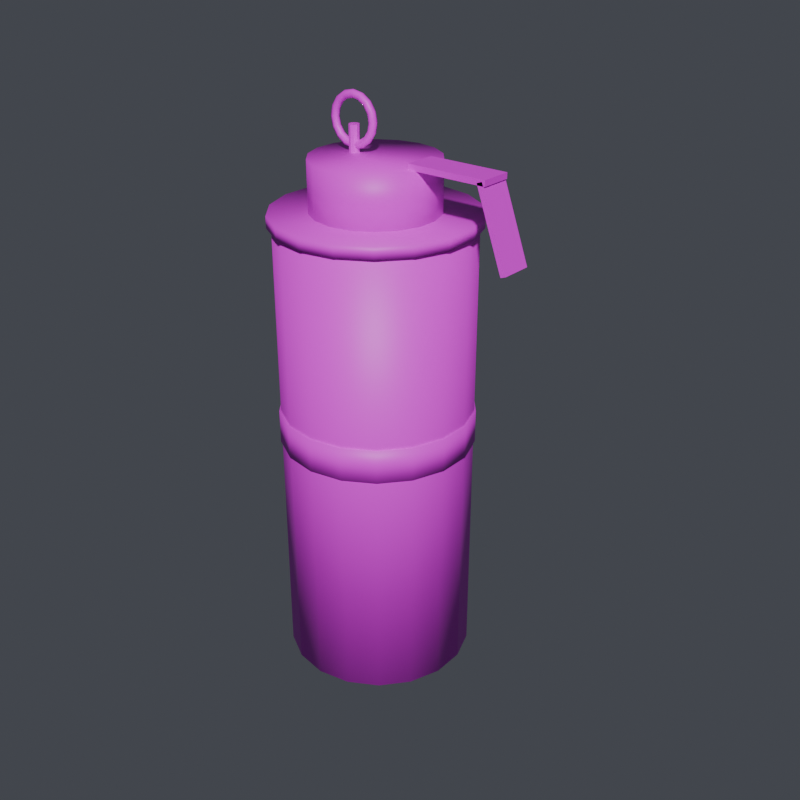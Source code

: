 # Source: chaff_grenade.blend  (saved by Blender 5.1.30; exported with 4.5.12 LTS)
import bpy
from mathutils import Matrix  # noqa: F401  (used for matrix-valued properties, if any)

bpy.ops.wm.read_factory_settings(use_empty=True)
scene = bpy.context.scene
scene.name = 'Scene'

# ---- collections
col_collection = bpy.data.collections.new('Collection'); scene.collection.children.link(col_collection)

# ---- images (referenced by path relative to the original .blend; pixels are not part of the script)
import os
ASSET_DIR = os.environ.get("B2B_ASSET_DIR", "")  # directory of the original .blend (textures are referenced by path, not embedded)
HERE = os.path.dirname(os.path.abspath(__file__))  # packed textures are extracted next to this script under _unpacked/

def load_image(name, relpath, width, height, colorspace="sRGB"):
    """Load a texture the original file referenced (path relative to the .blend, or extracted next to this script)."""
    p = next((c for c in (os.path.join(HERE, relpath), os.path.join(ASSET_DIR, relpath)) if relpath and os.path.exists(c)), "")
    if p:
        img = bpy.data.images.load(p, check_existing=True)
        img.name = name
    else:  # same state as the original file: an image datablock whose file is absent (Cycles renders it pink)
        img = bpy.data.images.new(name, width, height)
        img.source = "FILE"
        img.filepath = "//" + (relpath or name)
    img.colorspace_settings.name = colorspace
    return img
img_chaff_canister_color_png = load_image('chaff_canister_color.png', 'chaff_canister_color.png', 1024, 1024, 'sRGB')
img_chaff_band_color_png = load_image('chaff_band_color.png', 'chaff_band_color.png', 1024, 1024, 'sRGB')
img_grenade_pin_color_png = load_image('grenade_pin_color.png', 'grenade_pin_color.png', 1024, 1024, 'sRGB')

# ---- materials (node trees are filled in below, after node groups)
mat_chaff_canister = bpy.data.materials.new('Chaff_Canister')
mat_chaff_band = bpy.data.materials.new('Chaff_Band')
mat_grenade_pin = bpy.data.materials.new('Grenade_Pin')

# ---- material node trees
mat_chaff_canister.use_nodes = True; mat_chaff_canister.node_tree.nodes.clear()
_N = mat_chaff_canister.node_tree.nodes; _L = mat_chaff_canister.node_tree.links
n0 = _N.new('ShaderNodeBsdfPrincipled'); n0.name = 'Principled BSDF'; n0.location = (-200, 100)
n1 = _N.new('ShaderNodeOutputMaterial'); n1.name = 'Material Output'; n1.location = (200, 100)
n2 = _N.new('ShaderNodeTexImage'); n2.name = 'SBox_TextureColor'; n2.location = (-620, 260)
n2.label = 'S&Box Color Texture'
n2.image = img_chaff_canister_color_png
_L.new(n0.outputs[0], n1.inputs[0])
_L.new(n2.outputs[0], n0.inputs[0])
n1.is_active_output = True
mat_chaff_band.use_nodes = True; mat_chaff_band.node_tree.nodes.clear()
_N = mat_chaff_band.node_tree.nodes; _L = mat_chaff_band.node_tree.links
n0 = _N.new('ShaderNodeBsdfPrincipled'); n0.name = 'Principled BSDF'; n0.location = (-200, 100)
n1 = _N.new('ShaderNodeOutputMaterial'); n1.name = 'Material Output'; n1.location = (200, 100)
n2 = _N.new('ShaderNodeTexImage'); n2.name = 'SBox_TextureColor'; n2.location = (-620, 260)
n2.label = 'S&Box Color Texture'
n2.image = img_chaff_band_color_png
_L.new(n0.outputs[0], n1.inputs[0])
_L.new(n2.outputs[0], n0.inputs[0])
n1.is_active_output = True
mat_grenade_pin.use_nodes = True; mat_grenade_pin.node_tree.nodes.clear()
_N = mat_grenade_pin.node_tree.nodes; _L = mat_grenade_pin.node_tree.links
n0 = _N.new('ShaderNodeBsdfPrincipled'); n0.name = 'Principled BSDF'; n0.location = (-200, 100)
n1 = _N.new('ShaderNodeOutputMaterial'); n1.name = 'Material Output'; n1.location = (200, 100)
n2 = _N.new('ShaderNodeTexImage'); n2.name = 'SBox_TextureColor'; n2.location = (-620, 260)
n2.label = 'S&Box Color Texture'
n2.image = img_grenade_pin_color_png
_L.new(n0.outputs[0], n1.inputs[0])
_L.new(n2.outputs[0], n0.inputs[0])
n1.is_active_output = True

# ---- world
world_world = bpy.data.worlds.new('World'); scene.world = world_world
world_world.use_nodes = True; world_world.node_tree.nodes.clear()
_N = world_world.node_tree.nodes; _L = world_world.node_tree.links
n0 = _N.new('ShaderNodeOutputWorld'); n0.name = 'World Output'; n0.location = (200, 100)
n1 = _N.new('ShaderNodeBackground'); n1.name = 'Background'; n1.location = (-200, 100)
n1.inputs[0].default_value = (0.14, 0.15, 0.18, 1.0)
n1.inputs[1].default_value = 0.45
_L.new(n1.outputs[0], n0.inputs[0])
n0.is_active_output = True
world_world.color = (0.05088, 0.05088, 0.05088)
world_world.sun_shadow_jitter_overblur = 0.0

# ---- meshes
me_cylinder = bpy.data.meshes.new('Cylinder')
me_cylinder.from_pydata([(0.0, 0.85, -2.1), (0.0, 0.85, 2.1), (0.2907, 0.7987, -2.1), (0.2907, 0.7987, 2.1), (0.5464, 0.6511, -2.1), (0.5464, 0.6511, 2.1), (0.7361, 0.425, -2.1), (0.7361, 0.425, 2.1), (0.8371, 0.1476, -2.1), (0.8371, 0.1476, 2.1), (0.8371, -0.1476, -2.1), (0.8371, -0.1476, 2.1), (0.7361, -0.425, -2.1), (0.7361, -0.425, 2.1), (0.5464, -0.6511, -2.1), (0.5464, -0.6511, 2.1), (0.2907, -0.7987, -2.1), (0.2907, -0.7987, 2.1), (0.0, -0.85, -2.1), (0.0, -0.85, 2.1), (-0.2907, -0.7987, -2.1), (-0.2907, -0.7987, 2.1), (-0.5464, -0.6511, -2.1), (-0.5464, -0.6511, 2.1), (-0.7361, -0.425, -2.1), (-0.7361, -0.425, 2.1), (-0.8371, -0.1476, -2.1), (-0.8371, -0.1476, 2.1), (-0.8371, 0.1476, -2.1), (-0.8371, 0.1476, 2.1), (-0.7361, 0.425, -2.1), (-0.7361, 0.425, 2.1), (-0.5464, 0.6511, -2.1), (-0.5464, 0.6511, 2.1), (-0.2907, 0.7987, -2.1), (-0.2907, 0.7987, 2.1)], [], [(0, 1, 3, 2), (2, 3, 5, 4), (4, 5, 7, 6), (6, 7, 9, 8), (8, 9, 11, 10), (10, 11, 13, 12), (12, 13, 15, 14), (14, 15, 17, 16), (16, 17, 19, 18), (18, 19, 21, 20), (20, 21, 23, 22), (22, 23, 25, 24), (24, 25, 27, 26), (26, 27, 29, 28), (28, 29, 31, 30), (30, 31, 33, 32), (3, 1, 35, 33, 31, 29, 27, 25, 23, 21, 19, 17, 15, 13, 11, 9, 7, 5), (32, 33, 35, 34), (34, 35, 1, 0), (0, 2, 4, 6, 8, 10, 12, 14, 16, 18, 20, 22, 24, 26, 28, 30, 32, 34)])
me_cylinder.polygons.foreach_set('use_smooth', [True] * 20)
_uv = me_cylinder.uv_layers.new(name='UVMap')
_uv.uv.foreach_set('vector', [1.0, 0.5, 1.0, 1.0, 0.9444, 1.0, 0.9444, 0.5, 0.9444, 0.5, 0.9444, 1.0, 0.8889, 1.0, 0.8889, 0.5, 0.8889, 0.5, 0.8889, 1.0, 0.8333, 1.0, 0.8333, 0.5, 0.8333, 0.5, 0.8333, 1.0, 0.7778, 1.0, 0.7778, 0.5, 0.7778, 0.5, 0.7778, 1.0, 0.7222, 1.0, 0.7222, 0.5, 0.7222, 0.5, 0.7222, 1.0, 0.6667, 1.0, 0.6667, 0.5, 0.6667, 0.5, 0.6667, 1.0, 0.6111, 1.0, 0.6111, 0.5, 0.6111, 0.5, 0.6111, 1.0, 0.5556, 1.0, 0.5556, 0.5, 0.5556, 0.5, 0.5556, 1.0, 0.5, 1.0, 0.5, 0.5, 0.5, 0.5, 0.5, 1.0, 0.4444, 1.0, 0.4444, 0.5, 0.4444, 0.5, 0.4444, 1.0, 0.3889, 1.0, 0.3889, 0.5, 0.3889, 0.5, 0.3889, 1.0, 0.3333, 1.0, 0.3333, 0.5, 0.3333, 0.5, 0.3333, 1.0, 0.2778, 1.0, 0.2778, 0.5, 0.2778, 0.5, 0.2778, 1.0, 0.2222, 1.0, 0.2222, 0.5, 0.2222, 0.5, 0.2222, 1.0, 0.1667, 1.0, 0.1667, 0.5, 0.1667, 0.5, 0.1667, 1.0, 0.1111, 1.0, 0.1111, 0.5, 0.3321, 0.4755, 0.25, 0.49, 0.1679, 0.4755, 0.09573, 0.4339, 0.04215, 0.37, 0.01365, 0.2917, 0.01365, 0.2083, 0.04215, 0.13, 0.09573, 0.06615, 0.1679, 0.02447, 0.25, 0.01, 0.3321, 0.02447, 0.4043, 0.06615, 0.4578, 0.13, 0.4864, 0.2083, 0.4864, 0.2917, 0.4578, 0.37, 0.4043, 0.4339, 0.1111, 0.5, 0.1111, 1.0, 0.05556, 1.0, 0.05556, 0.5, 0.05556, 0.5, 0.05556, 1.0, -1.863e-07, 1.0, -1.863e-07, 0.5, 0.75, 0.49, 0.8321, 0.4755, 0.9043, 0.4339, 0.9578, 0.37, 0.9864, 0.2917, 0.9864, 0.2083, 0.9578, 0.13, 0.9043, 0.06615, 0.8321, 0.02447, 0.75, 0.01, 0.6679, 0.02447, 0.5957, 0.06615, 0.5422, 0.13, 0.5136, 0.2083, 0.5136, 0.2917, 0.5422, 0.37, 0.5957, 0.4339, 0.6679, 0.4755])
me_cylinder.materials.append(mat_chaff_canister)
me_cylinder.update()
me_cylinder_001 = bpy.data.meshes.new('Cylinder.001')
me_cylinder_001.from_pydata([(0.0, 0.865, -0.15), (0.0, 0.865, 0.15), (0.2958, 0.8128, -0.15), (0.2958, 0.8128, 0.15), (0.556, 0.6626, -0.15), (0.556, 0.6626, 0.15), (0.7491, 0.4325, -0.15), (0.7491, 0.4325, 0.15), (0.8519, 0.1502, -0.15), (0.8519, 0.1502, 0.15), (0.8519, -0.1502, -0.15), (0.8519, -0.1502, 0.15), (0.7491, -0.4325, -0.15), (0.7491, -0.4325, 0.15), (0.556, -0.6626, -0.15), (0.556, -0.6626, 0.15), (0.2958, -0.8128, -0.15), (0.2958, -0.8128, 0.15), (0.0, -0.865, -0.15), (0.0, -0.865, 0.15), (-0.2958, -0.8128, -0.15), (-0.2958, -0.8128, 0.15), (-0.556, -0.6626, -0.15), (-0.556, -0.6626, 0.15), (-0.7491, -0.4325, -0.15), (-0.7491, -0.4325, 0.15), (-0.8519, -0.1502, -0.15), (-0.8519, -0.1502, 0.15), (-0.8519, 0.1502, -0.15), (-0.8519, 0.1502, 0.15), (-0.7491, 0.4325, -0.15), (-0.7491, 0.4325, 0.15), (-0.556, 0.6626, -0.15), (-0.556, 0.6626, 0.15), (-0.2958, 0.8128, -0.15), (-0.2958, 0.8128, 0.15)], [], [(0, 1, 3, 2), (2, 3, 5, 4), (4, 5, 7, 6), (6, 7, 9, 8), (8, 9, 11, 10), (10, 11, 13, 12), (12, 13, 15, 14), (14, 15, 17, 16), (16, 17, 19, 18), (18, 19, 21, 20), (20, 21, 23, 22), (22, 23, 25, 24), (24, 25, 27, 26), (26, 27, 29, 28), (28, 29, 31, 30), (30, 31, 33, 32), (3, 1, 35, 33, 31, 29, 27, 25, 23, 21, 19, 17, 15, 13, 11, 9, 7, 5), (32, 33, 35, 34), (34, 35, 1, 0), (0, 2, 4, 6, 8, 10, 12, 14, 16, 18, 20, 22, 24, 26, 28, 30, 32, 34)])
me_cylinder_001.polygons.foreach_set('use_smooth', [True] * 20)
_uv = me_cylinder_001.uv_layers.new(name='UVMap')
_uv.uv.foreach_set('vector', [1.0, 0.5, 1.0, 1.0, 0.9444, 1.0, 0.9444, 0.5, 0.9444, 0.5, 0.9444, 1.0, 0.8889, 1.0, 0.8889, 0.5, 0.8889, 0.5, 0.8889, 1.0, 0.8333, 1.0, 0.8333, 0.5, 0.8333, 0.5, 0.8333, 1.0, 0.7778, 1.0, 0.7778, 0.5, 0.7778, 0.5, 0.7778, 1.0, 0.7222, 1.0, 0.7222, 0.5, 0.7222, 0.5, 0.7222, 1.0, 0.6667, 1.0, 0.6667, 0.5, 0.6667, 0.5, 0.6667, 1.0, 0.6111, 1.0, 0.6111, 0.5, 0.6111, 0.5, 0.6111, 1.0, 0.5556, 1.0, 0.5556, 0.5, 0.5556, 0.5, 0.5556, 1.0, 0.5, 1.0, 0.5, 0.5, 0.5, 0.5, 0.5, 1.0, 0.4444, 1.0, 0.4444, 0.5, 0.4444, 0.5, 0.4444, 1.0, 0.3889, 1.0, 0.3889, 0.5, 0.3889, 0.5, 0.3889, 1.0, 0.3333, 1.0, 0.3333, 0.5, 0.3333, 0.5, 0.3333, 1.0, 0.2778, 1.0, 0.2778, 0.5, 0.2778, 0.5, 0.2778, 1.0, 0.2222, 1.0, 0.2222, 0.5, 0.2222, 0.5, 0.2222, 1.0, 0.1667, 1.0, 0.1667, 0.5, 0.1667, 0.5, 0.1667, 1.0, 0.1111, 1.0, 0.1111, 0.5, 0.3321, 0.4755, 0.25, 0.49, 0.1679, 0.4755, 0.09573, 0.4339, 0.04215, 0.37, 0.01365, 0.2917, 0.01365, 0.2083, 0.04215, 0.13, 0.09573, 0.06615, 0.1679, 0.02447, 0.25, 0.01, 0.3321, 0.02447, 0.4043, 0.06615, 0.4578, 0.13, 0.4864, 0.2083, 0.4864, 0.2917, 0.4578, 0.37, 0.4043, 0.4339, 0.1111, 0.5, 0.1111, 1.0, 0.05556, 1.0, 0.05556, 0.5, 0.05556, 0.5, 0.05556, 1.0, -1.863e-07, 1.0, -1.863e-07, 0.5, 0.75, 0.49, 0.8321, 0.4755, 0.9043, 0.4339, 0.9578, 0.37, 0.9864, 0.2917, 0.9864, 0.2083, 0.9578, 0.13, 0.9043, 0.06615, 0.8321, 0.02447, 0.75, 0.01, 0.6679, 0.02447, 0.5957, 0.06615, 0.5422, 0.13, 0.5136, 0.2083, 0.5136, 0.2917, 0.5422, 0.37, 0.5957, 0.4339, 0.6679, 0.4755])
me_cylinder_001.materials.append(mat_chaff_band)
me_cylinder_001.update()
me_cylinder_002 = bpy.data.meshes.new('Cylinder.002')
me_cylinder_002.from_pydata([(0.0, 0.89, -0.05), (0.0, 0.89, 0.05), (0.3044, 0.8363, -0.05), (0.3044, 0.8363, 0.05), (0.5721, 0.6818, -0.05), (0.5721, 0.6818, 0.05), (0.7708, 0.445, -0.05), (0.7708, 0.445, 0.05), (0.8765, 0.1545, -0.05), (0.8765, 0.1545, 0.05), (0.8765, -0.1545, -0.05), (0.8765, -0.1545, 0.05), (0.7708, -0.445, -0.05), (0.7708, -0.445, 0.05), (0.5721, -0.6818, -0.05), (0.5721, -0.6818, 0.05), (0.3044, -0.8363, -0.05), (0.3044, -0.8363, 0.05), (0.0, -0.89, -0.05), (0.0, -0.89, 0.05), (-0.3044, -0.8363, -0.05), (-0.3044, -0.8363, 0.05), (-0.5721, -0.6818, -0.05), (-0.5721, -0.6818, 0.05), (-0.7708, -0.445, -0.05), (-0.7708, -0.445, 0.05), (-0.8765, -0.1545, -0.05), (-0.8765, -0.1545, 0.05), (-0.8765, 0.1545, -0.05), (-0.8765, 0.1545, 0.05), (-0.7708, 0.445, -0.05), (-0.7708, 0.445, 0.05), (-0.5721, 0.6818, -0.05), (-0.5721, 0.6818, 0.05), (-0.3044, 0.8363, -0.05), (-0.3044, 0.8363, 0.05)], [], [(0, 1, 3, 2), (2, 3, 5, 4), (4, 5, 7, 6), (6, 7, 9, 8), (8, 9, 11, 10), (10, 11, 13, 12), (12, 13, 15, 14), (14, 15, 17, 16), (16, 17, 19, 18), (18, 19, 21, 20), (20, 21, 23, 22), (22, 23, 25, 24), (24, 25, 27, 26), (26, 27, 29, 28), (28, 29, 31, 30), (30, 31, 33, 32), (3, 1, 35, 33, 31, 29, 27, 25, 23, 21, 19, 17, 15, 13, 11, 9, 7, 5), (32, 33, 35, 34), (34, 35, 1, 0), (0, 2, 4, 6, 8, 10, 12, 14, 16, 18, 20, 22, 24, 26, 28, 30, 32, 34)])
me_cylinder_002.polygons.foreach_set('use_smooth', [True] * 20)
_uv = me_cylinder_002.uv_layers.new(name='UVMap')
_uv.uv.foreach_set('vector', [1.0, 0.5, 1.0, 1.0, 0.9444, 1.0, 0.9444, 0.5, 0.9444, 0.5, 0.9444, 1.0, 0.8889, 1.0, 0.8889, 0.5, 0.8889, 0.5, 0.8889, 1.0, 0.8333, 1.0, 0.8333, 0.5, 0.8333, 0.5, 0.8333, 1.0, 0.7778, 1.0, 0.7778, 0.5, 0.7778, 0.5, 0.7778, 1.0, 0.7222, 1.0, 0.7222, 0.5, 0.7222, 0.5, 0.7222, 1.0, 0.6667, 1.0, 0.6667, 0.5, 0.6667, 0.5, 0.6667, 1.0, 0.6111, 1.0, 0.6111, 0.5, 0.6111, 0.5, 0.6111, 1.0, 0.5556, 1.0, 0.5556, 0.5, 0.5556, 0.5, 0.5556, 1.0, 0.5, 1.0, 0.5, 0.5, 0.5, 0.5, 0.5, 1.0, 0.4444, 1.0, 0.4444, 0.5, 0.4444, 0.5, 0.4444, 1.0, 0.3889, 1.0, 0.3889, 0.5, 0.3889, 0.5, 0.3889, 1.0, 0.3333, 1.0, 0.3333, 0.5, 0.3333, 0.5, 0.3333, 1.0, 0.2778, 1.0, 0.2778, 0.5, 0.2778, 0.5, 0.2778, 1.0, 0.2222, 1.0, 0.2222, 0.5, 0.2222, 0.5, 0.2222, 1.0, 0.1667, 1.0, 0.1667, 0.5, 0.1667, 0.5, 0.1667, 1.0, 0.1111, 1.0, 0.1111, 0.5, 0.3321, 0.4755, 0.25, 0.49, 0.1679, 0.4755, 0.09573, 0.4339, 0.04215, 0.37, 0.01365, 0.2917, 0.01365, 0.2083, 0.04215, 0.13, 0.09573, 0.06615, 0.1679, 0.02447, 0.25, 0.01, 0.3321, 0.02447, 0.4043, 0.06615, 0.4578, 0.13, 0.4864, 0.2083, 0.4864, 0.2917, 0.4578, 0.37, 0.4043, 0.4339, 0.1111, 0.5, 0.1111, 1.0, 0.05556, 1.0, 0.05556, 0.5, 0.05556, 0.5, 0.05556, 1.0, -1.863e-07, 1.0, -1.863e-07, 0.5, 0.75, 0.49, 0.8321, 0.4755, 0.9043, 0.4339, 0.9578, 0.37, 0.9864, 0.2917, 0.9864, 0.2083, 0.9578, 0.13, 0.9043, 0.06615, 0.8321, 0.02447, 0.75, 0.01, 0.6679, 0.02447, 0.5957, 0.06615, 0.5422, 0.13, 0.5136, 0.2083, 0.5136, 0.2917, 0.5422, 0.37, 0.5957, 0.4339, 0.6679, 0.4755])
me_cylinder_002.materials.append(mat_chaff_canister)
me_cylinder_002.update()
me_cylinder_003 = bpy.data.meshes.new('Cylinder.003')
me_cylinder_003.from_pydata([(0.0, 0.55, -0.225), (0.0, 0.55, 0.225), (0.1881, 0.5168, -0.225), (0.1881, 0.5168, 0.225), (0.3535, 0.4213, -0.225), (0.3535, 0.4213, 0.225), (0.4763, 0.275, -0.225), (0.4763, 0.275, 0.225), (0.5416, 0.09551, -0.225), (0.5416, 0.09551, 0.225), (0.5416, -0.09551, -0.225), (0.5416, -0.09551, 0.225), (0.4763, -0.275, -0.225), (0.4763, -0.275, 0.225), (0.3535, -0.4213, -0.225), (0.3535, -0.4213, 0.225), (0.1881, -0.5168, -0.225), (0.1881, -0.5168, 0.225), (0.0, -0.55, -0.225), (0.0, -0.55, 0.225), (-0.1881, -0.5168, -0.225), (-0.1881, -0.5168, 0.225), (-0.3535, -0.4213, -0.225), (-0.3535, -0.4213, 0.225), (-0.4763, -0.275, -0.225), (-0.4763, -0.275, 0.225), (-0.5416, -0.09551, -0.225), (-0.5416, -0.09551, 0.225), (-0.5416, 0.09551, -0.225), (-0.5416, 0.09551, 0.225), (-0.4763, 0.275, -0.225), (-0.4763, 0.275, 0.225), (-0.3535, 0.4213, -0.225), (-0.3535, 0.4213, 0.225), (-0.1881, 0.5168, -0.225), (-0.1881, 0.5168, 0.225)], [], [(0, 1, 3, 2), (2, 3, 5, 4), (4, 5, 7, 6), (6, 7, 9, 8), (8, 9, 11, 10), (10, 11, 13, 12), (12, 13, 15, 14), (14, 15, 17, 16), (16, 17, 19, 18), (18, 19, 21, 20), (20, 21, 23, 22), (22, 23, 25, 24), (24, 25, 27, 26), (26, 27, 29, 28), (28, 29, 31, 30), (30, 31, 33, 32), (3, 1, 35, 33, 31, 29, 27, 25, 23, 21, 19, 17, 15, 13, 11, 9, 7, 5), (32, 33, 35, 34), (34, 35, 1, 0), (0, 2, 4, 6, 8, 10, 12, 14, 16, 18, 20, 22, 24, 26, 28, 30, 32, 34)])
me_cylinder_003.polygons.foreach_set('use_smooth', [True] * 20)
_uv = me_cylinder_003.uv_layers.new(name='UVMap')
_uv.uv.foreach_set('vector', [1.0, 0.5, 1.0, 1.0, 0.9444, 1.0, 0.9444, 0.5, 0.9444, 0.5, 0.9444, 1.0, 0.8889, 1.0, 0.8889, 0.5, 0.8889, 0.5, 0.8889, 1.0, 0.8333, 1.0, 0.8333, 0.5, 0.8333, 0.5, 0.8333, 1.0, 0.7778, 1.0, 0.7778, 0.5, 0.7778, 0.5, 0.7778, 1.0, 0.7222, 1.0, 0.7222, 0.5, 0.7222, 0.5, 0.7222, 1.0, 0.6667, 1.0, 0.6667, 0.5, 0.6667, 0.5, 0.6667, 1.0, 0.6111, 1.0, 0.6111, 0.5, 0.6111, 0.5, 0.6111, 1.0, 0.5556, 1.0, 0.5556, 0.5, 0.5556, 0.5, 0.5556, 1.0, 0.5, 1.0, 0.5, 0.5, 0.5, 0.5, 0.5, 1.0, 0.4444, 1.0, 0.4444, 0.5, 0.4444, 0.5, 0.4444, 1.0, 0.3889, 1.0, 0.3889, 0.5, 0.3889, 0.5, 0.3889, 1.0, 0.3333, 1.0, 0.3333, 0.5, 0.3333, 0.5, 0.3333, 1.0, 0.2778, 1.0, 0.2778, 0.5, 0.2778, 0.5, 0.2778, 1.0, 0.2222, 1.0, 0.2222, 0.5, 0.2222, 0.5, 0.2222, 1.0, 0.1667, 1.0, 0.1667, 0.5, 0.1667, 0.5, 0.1667, 1.0, 0.1111, 1.0, 0.1111, 0.5, 0.3321, 0.4755, 0.25, 0.49, 0.1679, 0.4755, 0.09573, 0.4339, 0.04215, 0.37, 0.01365, 0.2917, 0.01365, 0.2083, 0.04215, 0.13, 0.09573, 0.06615, 0.1679, 0.02447, 0.25, 0.01, 0.3321, 0.02447, 0.4043, 0.06615, 0.4578, 0.13, 0.4864, 0.2083, 0.4864, 0.2917, 0.4578, 0.37, 0.4043, 0.4339, 0.1111, 0.5, 0.1111, 1.0, 0.05556, 1.0, 0.05556, 0.5, 0.05556, 0.5, 0.05556, 1.0, -1.863e-07, 1.0, -1.863e-07, 0.5, 0.75, 0.49, 0.8321, 0.4755, 0.9043, 0.4339, 0.9578, 0.37, 0.9864, 0.2917, 0.9864, 0.2083, 0.9578, 0.13, 0.9043, 0.06615, 0.8321, 0.02447, 0.75, 0.01, 0.6679, 0.02447, 0.5957, 0.06615, 0.5422, 0.13, 0.5136, 0.2083, 0.5136, 0.2917, 0.5422, 0.37, 0.5957, 0.4339, 0.6679, 0.4755])
me_cylinder_003.materials.append(mat_chaff_canister)
me_cylinder_003.update()
me_cube = bpy.data.meshes.new('Cube')
me_cube.from_pydata([(-0.3575, -0.14, -0.025), (-0.3575, -0.14, 0.025), (-0.3575, 0.14, -0.025), (-0.3575, 0.14, 0.025), (0.3575, -0.14, -0.025), (0.3575, -0.14, 0.025), (0.3575, 0.14, -0.025), (0.3575, 0.14, 0.025)], [], [(0, 1, 3, 2), (2, 3, 7, 6), (6, 7, 5, 4), (4, 5, 1, 0), (2, 6, 4, 0), (7, 3, 1, 5)])
_uv = me_cube.uv_layers.new(name='UVMap')
_uv.uv.foreach_set('vector', [0.375, 0.0, 0.625, 0.0, 0.625, 0.25, 0.375, 0.25, 0.375, 0.25, 0.625, 0.25, 0.625, 0.5, 0.375, 0.5, 0.375, 0.5, 0.625, 0.5, 0.625, 0.75, 0.375, 0.75, 0.375, 0.75, 0.625, 0.75, 0.625, 1.0, 0.375, 1.0, 0.125, 0.5, 0.375, 0.5, 0.375, 0.75, 0.125, 0.75, 0.625, 0.5, 0.875, 0.5, 0.875, 0.75, 0.625, 0.75])
me_cube.materials.append(mat_chaff_canister)
me_cube.update()
me_cube_001 = bpy.data.meshes.new('Cube.001')
me_cube_001.from_pydata([(-0.1458, -0.14, 0.3274), (-0.09878, -0.14, 0.3445), (-0.1458, 0.14, 0.3274), (-0.09878, 0.14, 0.3445), (0.09878, -0.14, -0.3445), (0.1458, -0.14, -0.3274), (0.09878, 0.14, -0.3445), (0.1458, 0.14, -0.3274)], [], [(0, 1, 3, 2), (2, 3, 7, 6), (6, 7, 5, 4), (4, 5, 1, 0), (2, 6, 4, 0), (7, 3, 1, 5)])
_uv = me_cube_001.uv_layers.new(name='UVMap')
_uv.uv.foreach_set('vector', [0.375, 0.0, 0.625, 0.0, 0.625, 0.25, 0.375, 0.25, 0.375, 0.25, 0.625, 0.25, 0.625, 0.5, 0.375, 0.5, 0.375, 0.5, 0.625, 0.5, 0.625, 0.75, 0.375, 0.75, 0.375, 0.75, 0.625, 0.75, 0.625, 1.0, 0.375, 1.0, 0.125, 0.5, 0.375, 0.5, 0.375, 0.75, 0.125, 0.75, 0.625, 0.5, 0.875, 0.5, 0.875, 0.75, 0.625, 0.75])
me_cube_001.materials.append(mat_chaff_canister)
me_cube_001.update()
me_cylinder_004 = bpy.data.meshes.new('Cylinder.004')
me_cylinder_004.from_pydata([(0.0, 0.045, -0.25), (0.0, 0.045, 0.25), (0.02645, 0.03641, -0.25), (0.02645, 0.03641, 0.25), (0.0428, 0.01391, -0.25), (0.0428, 0.01391, 0.25), (0.0428, -0.01391, -0.25), (0.0428, -0.01391, 0.25), (0.02645, -0.03641, -0.25), (0.02645, -0.03641, 0.25), (0.0, -0.045, -0.25), (0.0, -0.045, 0.25), (-0.02645, -0.03641, -0.25), (-0.02645, -0.03641, 0.25), (-0.0428, -0.01391, -0.25), (-0.0428, -0.01391, 0.25), (-0.0428, 0.01391, -0.25), (-0.0428, 0.01391, 0.25), (-0.02645, 0.03641, -0.25), (-0.02645, 0.03641, 0.25)], [], [(0, 1, 3, 2), (2, 3, 5, 4), (4, 5, 7, 6), (6, 7, 9, 8), (8, 9, 11, 10), (10, 11, 13, 12), (12, 13, 15, 14), (14, 15, 17, 16), (3, 1, 19, 17, 15, 13, 11, 9, 7, 5), (16, 17, 19, 18), (18, 19, 1, 0), (0, 2, 4, 6, 8, 10, 12, 14, 16, 18)])
_uv = me_cylinder_004.uv_layers.new(name='UVMap')
_uv.uv.foreach_set('vector', [1.0, 0.5, 1.0, 1.0, 0.9, 1.0, 0.9, 0.5, 0.9, 0.5, 0.9, 1.0, 0.8, 1.0, 0.8, 0.5, 0.8, 0.5, 0.8, 1.0, 0.7, 1.0, 0.7, 0.5, 0.7, 0.5, 0.7, 1.0, 0.6, 1.0, 0.6, 0.5, 0.6, 0.5, 0.6, 1.0, 0.5, 1.0, 0.5, 0.5, 0.5, 0.5, 0.5, 1.0, 0.4, 1.0, 0.4, 0.5, 0.4, 0.5, 0.4, 1.0, 0.3, 1.0, 0.3, 0.5, 0.3, 0.5, 0.3, 1.0, 0.2, 1.0, 0.2, 0.5, 0.3911, 0.4442, 0.25, 0.49, 0.1089, 0.4442, 0.02175, 0.3242, 0.02175, 0.1758, 0.1089, 0.05584, 0.25, 0.01, 0.3911, 0.05584, 0.4783, 0.1758, 0.4783, 0.3242, 0.2, 0.5, 0.2, 1.0, 0.1, 1.0, 0.1, 0.5, 0.1, 0.5, 0.1, 1.0, -7.451e-08, 1.0, -7.451e-08, 0.5, 0.75, 0.49, 0.8911, 0.4442, 0.9783, 0.3242, 0.9783, 0.1758, 0.8911, 0.05584, 0.75, 0.01, 0.6089, 0.05584, 0.5217, 0.1758, 0.5217, 0.3242, 0.6089, 0.4442])
me_cylinder_004.materials.append(mat_grenade_pin)
me_cylinder_004.update()
me_torus = bpy.data.meshes.new('Torus')
me_torus.from_pydata([(0.235, 0.0, 0.0), (0.2247, 0.0, 0.02475), (0.2, 0.0, 0.035), (0.1753, 0.0, 0.02475), (0.165, 0.0, 4.286e-18), (0.1753, 0.0, -0.02475), (0.2, 0.0, -0.035), (0.2247, 0.0, -0.02475), (0.2171, 0.08993, 0.0), (0.2076, 0.08601, 0.02475), (0.1848, 0.07654, 0.035), (0.1619, 0.06707, 0.02475), (0.1524, 0.06314, 4.286e-18), (0.1619, 0.06707, -0.02475), (0.1848, 0.07654, -0.035), (0.2076, 0.08601, -0.02475), (0.1662, 0.1662, 0.0), (0.1589, 0.1589, 0.02475), (0.1414, 0.1414, 0.035), (0.1239, 0.1239, 0.02475), (0.1167, 0.1167, 4.286e-18), (0.1239, 0.1239, -0.02475), (0.1414, 0.1414, -0.035), (0.1589, 0.1589, -0.02475), (0.08993, 0.2171, 0.0), (0.08601, 0.2076, 0.02475), (0.07654, 0.1848, 0.035), (0.06707, 0.1619, 0.02475), (0.06314, 0.1524, 4.286e-18), (0.06707, 0.1619, -0.02475), (0.07654, 0.1848, -0.035), (0.08601, 0.2076, -0.02475), (1.774e-08, 0.235, 0.0), (1.697e-08, 0.2247, 0.02475), (1.51e-08, 0.2, 0.035), (1.323e-08, 0.1753, 0.02475), (1.246e-08, 0.165, 4.286e-18), (1.323e-08, 0.1753, -0.02475), (1.51e-08, 0.2, -0.035), (1.697e-08, 0.2247, -0.02475), (-0.08993, 0.2171, 0.0), (-0.08601, 0.2076, 0.02475), (-0.07654, 0.1848, 0.035), (-0.06707, 0.1619, 0.02475), (-0.06314, 0.1524, 4.286e-18), (-0.06707, 0.1619, -0.02475), (-0.07654, 0.1848, -0.035), (-0.08601, 0.2076, -0.02475), (-0.1662, 0.1662, 0.0), (-0.1589, 0.1589, 0.02475), (-0.1414, 0.1414, 0.035), (-0.1239, 0.1239, 0.02475), (-0.1167, 0.1167, 4.286e-18), (-0.1239, 0.1239, -0.02475), (-0.1414, 0.1414, -0.035), (-0.1589, 0.1589, -0.02475), (-0.2171, 0.08993, 0.0), (-0.2076, 0.08601, 0.02475), (-0.1848, 0.07654, 0.035), (-0.1619, 0.06707, 0.02475), (-0.1524, 0.06314, 4.286e-18), (-0.1619, 0.06707, -0.02475), (-0.1848, 0.07654, -0.035), (-0.2076, 0.08601, -0.02475), (-0.235, 2.054e-08, 0.0), (-0.2247, 1.965e-08, 0.02475), (-0.2, 1.748e-08, 0.035), (-0.1753, 1.532e-08, 0.02475), (-0.165, 1.442e-08, 4.286e-18), (-0.1753, 1.532e-08, -0.02475), (-0.2, 1.748e-08, -0.035), (-0.2247, 1.965e-08, -0.02475), (-0.2171, -0.08993, 0.0), (-0.2076, -0.08601, 0.02475), (-0.1848, -0.07654, 0.035), (-0.1619, -0.06707, 0.02475), (-0.1524, -0.06314, 4.286e-18), (-0.1619, -0.06707, -0.02475), (-0.1848, -0.07654, -0.035), (-0.2076, -0.08601, -0.02475), (-0.1662, -0.1662, 0.0), (-0.1589, -0.1589, 0.02475), (-0.1414, -0.1414, 0.035), (-0.1239, -0.1239, 0.02475), (-0.1167, -0.1167, 4.286e-18), (-0.1239, -0.1239, -0.02475), (-0.1414, -0.1414, -0.035), (-0.1589, -0.1589, -0.02475), (-0.08993, -0.2171, 0.0), (-0.08601, -0.2076, 0.02475), (-0.07654, -0.1848, 0.035), (-0.06707, -0.1619, 0.02475), (-0.06314, -0.1524, 4.286e-18), (-0.06707, -0.1619, -0.02475), (-0.07654, -0.1848, -0.035), (-0.08601, -0.2076, -0.02475), (1.774e-08, -0.235, 0.0), (1.697e-08, -0.2247, 0.02475), (1.51e-08, -0.2, 0.035), (1.323e-08, -0.1753, 0.02475), (1.246e-08, -0.165, 4.286e-18), (1.323e-08, -0.1753, -0.02475), (1.51e-08, -0.2, -0.035), (1.697e-08, -0.2247, -0.02475), (0.08993, -0.2171, 0.0), (0.08601, -0.2076, 0.02475), (0.07654, -0.1848, 0.035), (0.06707, -0.1619, 0.02475), (0.06314, -0.1524, 4.286e-18), (0.06707, -0.1619, -0.02475), (0.07654, -0.1848, -0.035), (0.08601, -0.2076, -0.02475), (0.1662, -0.1662, 0.0), (0.1589, -0.1589, 0.02475), (0.1414, -0.1414, 0.035), (0.1239, -0.1239, 0.02475), (0.1167, -0.1167, 4.286e-18), (0.1239, -0.1239, -0.02475), (0.1414, -0.1414, -0.035), (0.1589, -0.1589, -0.02475), (0.2171, -0.08993, 0.0), (0.2076, -0.08601, 0.02475), (0.1848, -0.07654, 0.035), (0.1619, -0.06707, 0.02475), (0.1524, -0.06314, 4.286e-18), (0.1619, -0.06707, -0.02475), (0.1848, -0.07654, -0.035), (0.2076, -0.08601, -0.02475)], [], [(0, 8, 9, 1), (1, 9, 10, 2), (2, 10, 11, 3), (3, 11, 12, 4), (4, 12, 13, 5), (5, 13, 14, 6), (6, 14, 15, 7), (7, 15, 8, 0), (8, 16, 17, 9), (9, 17, 18, 10), (10, 18, 19, 11), (11, 19, 20, 12), (12, 20, 21, 13), (13, 21, 22, 14), (14, 22, 23, 15), (15, 23, 16, 8), (16, 24, 25, 17), (17, 25, 26, 18), (18, 26, 27, 19), (19, 27, 28, 20), (20, 28, 29, 21), (21, 29, 30, 22), (22, 30, 31, 23), (23, 31, 24, 16), (24, 32, 33, 25), (25, 33, 34, 26), (26, 34, 35, 27), (27, 35, 36, 28), (28, 36, 37, 29), (29, 37, 38, 30), (30, 38, 39, 31), (31, 39, 32, 24), (32, 40, 41, 33), (33, 41, 42, 34), (34, 42, 43, 35), (35, 43, 44, 36), (36, 44, 45, 37), (37, 45, 46, 38), (38, 46, 47, 39), (39, 47, 40, 32), (40, 48, 49, 41), (41, 49, 50, 42), (42, 50, 51, 43), (43, 51, 52, 44), (44, 52, 53, 45), (45, 53, 54, 46), (46, 54, 55, 47), (47, 55, 48, 40), (48, 56, 57, 49), (49, 57, 58, 50), (50, 58, 59, 51), (51, 59, 60, 52), (52, 60, 61, 53), (53, 61, 62, 54), (54, 62, 63, 55), (55, 63, 56, 48), (56, 64, 65, 57), (57, 65, 66, 58), (58, 66, 67, 59), (59, 67, 68, 60), (60, 68, 69, 61), (61, 69, 70, 62), (62, 70, 71, 63), (63, 71, 64, 56), (64, 72, 73, 65), (65, 73, 74, 66), (66, 74, 75, 67), (67, 75, 76, 68), (68, 76, 77, 69), (69, 77, 78, 70), (70, 78, 79, 71), (71, 79, 72, 64), (72, 80, 81, 73), (73, 81, 82, 74), (74, 82, 83, 75), (75, 83, 84, 76), (76, 84, 85, 77), (77, 85, 86, 78), (78, 86, 87, 79), (79, 87, 80, 72), (80, 88, 89, 81), (81, 89, 90, 82), (82, 90, 91, 83), (83, 91, 92, 84), (84, 92, 93, 85), (85, 93, 94, 86), (86, 94, 95, 87), (87, 95, 88, 80), (88, 96, 97, 89), (89, 97, 98, 90), (90, 98, 99, 91), (91, 99, 100, 92), (92, 100, 101, 93), (93, 101, 102, 94), (94, 102, 103, 95), (95, 103, 96, 88), (96, 104, 105, 97), (97, 105, 106, 98), (98, 106, 107, 99), (99, 107, 108, 100), (100, 108, 109, 101), (101, 109, 110, 102), (102, 110, 111, 103), (103, 111, 104, 96), (104, 112, 113, 105), (105, 113, 114, 106), (106, 114, 115, 107), (107, 115, 116, 108), (108, 116, 117, 109), (109, 117, 118, 110), (110, 118, 119, 111), (111, 119, 112, 104), (112, 120, 121, 113), (113, 121, 122, 114), (114, 122, 123, 115), (115, 123, 124, 116), (116, 124, 125, 117), (117, 125, 126, 118), (118, 126, 127, 119), (119, 127, 120, 112), (120, 0, 1, 121), (121, 1, 2, 122), (122, 2, 3, 123), (123, 3, 4, 124), (124, 4, 5, 125), (125, 5, 6, 126), (126, 6, 7, 127), (127, 7, 0, 120)])
me_torus.polygons.foreach_set('use_smooth', [True] * 128)
_uv = me_torus.uv_layers.new(name='UVMap')
_uv.uv.foreach_set('vector', [0.5, 0.5, 0.5625, 0.5, 0.5625, 0.625, 0.5, 0.625, 0.5, 0.625, 0.5625, 0.625, 0.5625, 0.75, 0.5, 0.75, 0.5, 0.75, 0.5625, 0.75, 0.5625, 0.875, 0.5, 0.875, 0.5, 0.875, 0.5625, 0.875, 0.5625, 1.0, 0.5, 1.0, 0.5, 0.0, 0.5625, 0.0, 0.5625, 0.125, 0.5, 0.125, 0.5, 0.125, 0.5625, 0.125, 0.5625, 0.25, 0.5, 0.25, 0.5, 0.25, 0.5625, 0.25, 0.5625, 0.375, 0.5, 0.375, 0.5, 0.375, 0.5625, 0.375, 0.5625, 0.5, 0.5, 0.5, 0.5625, 0.5, 0.625, 0.5, 0.625, 0.625, 0.5625, 0.625, 0.5625, 0.625, 0.625, 0.625, 0.625, 0.75, 0.5625, 0.75, 0.5625, 0.75, 0.625, 0.75, 0.625, 0.875, 0.5625, 0.875, 0.5625, 0.875, 0.625, 0.875, 0.625, 1.0, 0.5625, 1.0, 0.5625, 0.0, 0.625, 0.0, 0.625, 0.125, 0.5625, 0.125, 0.5625, 0.125, 0.625, 0.125, 0.625, 0.25, 0.5625, 0.25, 0.5625, 0.25, 0.625, 0.25, 0.625, 0.375, 0.5625, 0.375, 0.5625, 0.375, 0.625, 0.375, 0.625, 0.5, 0.5625, 0.5, 0.625, 0.5, 0.6875, 0.5, 0.6875, 0.625, 0.625, 0.625, 0.625, 0.625, 0.6875, 0.625, 0.6875, 0.75, 0.625, 0.75, 0.625, 0.75, 0.6875, 0.75, 0.6875, 0.875, 0.625, 0.875, 0.625, 0.875, 0.6875, 0.875, 0.6875, 1.0, 0.625, 1.0, 0.625, 0.0, 0.6875, 0.0, 0.6875, 0.125, 0.625, 0.125, 0.625, 0.125, 0.6875, 0.125, 0.6875, 0.25, 0.625, 0.25, 0.625, 0.25, 0.6875, 0.25, 0.6875, 0.375, 0.625, 0.375, 0.625, 0.375, 0.6875, 0.375, 0.6875, 0.5, 0.625, 0.5, 0.6875, 0.5, 0.75, 0.5, 0.75, 0.625, 0.6875, 0.625, 0.6875, 0.625, 0.75, 0.625, 0.75, 0.75, 0.6875, 0.75, 0.6875, 0.75, 0.75, 0.75, 0.75, 0.875, 0.6875, 0.875, 0.6875, 0.875, 0.75, 0.875, 0.75, 1.0, 0.6875, 1.0, 0.6875, 0.0, 0.75, 0.0, 0.75, 0.125, 0.6875, 0.125, 0.6875, 0.125, 0.75, 0.125, 0.75, 0.25, 0.6875, 0.25, 0.6875, 0.25, 0.75, 0.25, 0.75, 0.375, 0.6875, 0.375, 0.6875, 0.375, 0.75, 0.375, 0.75, 0.5, 0.6875, 0.5, 0.75, 0.5, 0.8125, 0.5, 0.8125, 0.625, 0.75, 0.625, 0.75, 0.625, 0.8125, 0.625, 0.8125, 0.75, 0.75, 0.75, 0.75, 0.75, 0.8125, 0.75, 0.8125, 0.875, 0.75, 0.875, 0.75, 0.875, 0.8125, 0.875, 0.8125, 1.0, 0.75, 1.0, 0.75, 0.0, 0.8125, 0.0, 0.8125, 0.125, 0.75, 0.125, 0.75, 0.125, 0.8125, 0.125, 0.8125, 0.25, 0.75, 0.25, 0.75, 0.25, 0.8125, 0.25, 0.8125, 0.375, 0.75, 0.375, 0.75, 0.375, 0.8125, 0.375, 0.8125, 0.5, 0.75, 0.5, 0.8125, 0.5, 0.875, 0.5, 0.875, 0.625, 0.8125, 0.625, 0.8125, 0.625, 0.875, 0.625, 0.875, 0.75, 0.8125, 0.75, 0.8125, 0.75, 0.875, 0.75, 0.875, 0.875, 0.8125, 0.875, 0.8125, 0.875, 0.875, 0.875, 0.875, 1.0, 0.8125, 1.0, 0.8125, 0.0, 0.875, 0.0, 0.875, 0.125, 0.8125, 0.125, 0.8125, 0.125, 0.875, 0.125, 0.875, 0.25, 0.8125, 0.25, 0.8125, 0.25, 0.875, 0.25, 0.875, 0.375, 0.8125, 0.375, 0.8125, 0.375, 0.875, 0.375, 0.875, 0.5, 0.8125, 0.5, 0.875, 0.5, 0.9375, 0.5, 0.9375, 0.625, 0.875, 0.625, 0.875, 0.625, 0.9375, 0.625, 0.9375, 0.75, 0.875, 0.75, 0.875, 0.75, 0.9375, 0.75, 0.9375, 0.875, 0.875, 0.875, 0.875, 0.875, 0.9375, 0.875, 0.9375, 1.0, 0.875, 1.0, 0.875, 0.0, 0.9375, 0.0, 0.9375, 0.125, 0.875, 0.125, 0.875, 0.125, 0.9375, 0.125, 0.9375, 0.25, 0.875, 0.25, 0.875, 0.25, 0.9375, 0.25, 0.9375, 0.375, 0.875, 0.375, 0.875, 0.375, 0.9375, 0.375, 0.9375, 0.5, 0.875, 0.5, 0.9375, 0.5, 1.0, 0.5, 1.0, 0.625, 0.9375, 0.625, 0.9375, 0.625, 1.0, 0.625, 1.0, 0.75, 0.9375, 0.75, 0.9375, 0.75, 1.0, 0.75, 1.0, 0.875, 0.9375, 0.875, 0.9375, 0.875, 1.0, 0.875, 1.0, 1.0, 0.9375, 1.0, 0.9375, 0.0, 1.0, 0.0, 1.0, 0.125, 0.9375, 0.125, 0.9375, 0.125, 1.0, 0.125, 1.0, 0.25, 0.9375, 0.25, 0.9375, 0.25, 1.0, 0.25, 1.0, 0.375, 0.9375, 0.375, 0.9375, 0.375, 1.0, 0.375, 1.0, 0.5, 0.9375, 0.5, 0.0, 0.5, 0.0625, 0.5, 0.0625, 0.625, 0.0, 0.625, 0.0, 0.625, 0.0625, 0.625, 0.0625, 0.75, 0.0, 0.75, 0.0, 0.75, 0.0625, 0.75, 0.0625, 0.875, 0.0, 0.875, 0.0, 0.875, 0.0625, 0.875, 0.0625, 1.0, 0.0, 1.0, 0.0, 0.0, 0.0625, 0.0, 0.0625, 0.125, 0.0, 0.125, 0.0, 0.125, 0.0625, 0.125, 0.0625, 0.25, 0.0, 0.25, 0.0, 0.25, 0.0625, 0.25, 0.0625, 0.375, 0.0, 0.375, 0.0, 0.375, 0.0625, 0.375, 0.0625, 0.5, 0.0, 0.5, 0.0625, 0.5, 0.125, 0.5, 0.125, 0.625, 0.0625, 0.625, 0.0625, 0.625, 0.125, 0.625, 0.125, 0.75, 0.0625, 0.75, 0.0625, 0.75, 0.125, 0.75, 0.125, 0.875, 0.0625, 0.875, 0.0625, 0.875, 0.125, 0.875, 0.125, 1.0, 0.0625, 1.0, 0.0625, 0.0, 0.125, 0.0, 0.125, 0.125, 0.0625, 0.125, 0.0625, 0.125, 0.125, 0.125, 0.125, 0.25, 0.0625, 0.25, 0.0625, 0.25, 0.125, 0.25, 0.125, 0.375, 0.0625, 0.375, 0.0625, 0.375, 0.125, 0.375, 0.125, 0.5, 0.0625, 0.5, 0.125, 0.5, 0.1875, 0.5, 0.1875, 0.625, 0.125, 0.625, 0.125, 0.625, 0.1875, 0.625, 0.1875, 0.75, 0.125, 0.75, 0.125, 0.75, 0.1875, 0.75, 0.1875, 0.875, 0.125, 0.875, 0.125, 0.875, 0.1875, 0.875, 0.1875, 1.0, 0.125, 1.0, 0.125, 0.0, 0.1875, 0.0, 0.1875, 0.125, 0.125, 0.125, 0.125, 0.125, 0.1875, 0.125, 0.1875, 0.25, 0.125, 0.25, 0.125, 0.25, 0.1875, 0.25, 0.1875, 0.375, 0.125, 0.375, 0.125, 0.375, 0.1875, 0.375, 0.1875, 0.5, 0.125, 0.5, 0.1875, 0.5, 0.25, 0.5, 0.25, 0.625, 0.1875, 0.625, 0.1875, 0.625, 0.25, 0.625, 0.25, 0.75, 0.1875, 0.75, 0.1875, 0.75, 0.25, 0.75, 0.25, 0.875, 0.1875, 0.875, 0.1875, 0.875, 0.25, 0.875, 0.25, 1.0, 0.1875, 1.0, 0.1875, 0.0, 0.25, 0.0, 0.25, 0.125, 0.1875, 0.125, 0.1875, 0.125, 0.25, 0.125, 0.25, 0.25, 0.1875, 0.25, 0.1875, 0.25, 0.25, 0.25, 0.25, 0.375, 0.1875, 0.375, 0.1875, 0.375, 0.25, 0.375, 0.25, 0.5, 0.1875, 0.5, 0.25, 0.5, 0.3125, 0.5, 0.3125, 0.625, 0.25, 0.625, 0.25, 0.625, 0.3125, 0.625, 0.3125, 0.75, 0.25, 0.75, 0.25, 0.75, 0.3125, 0.75, 0.3125, 0.875, 0.25, 0.875, 0.25, 0.875, 0.3125, 0.875, 0.3125, 1.0, 0.25, 1.0, 0.25, 0.0, 0.3125, 0.0, 0.3125, 0.125, 0.25, 0.125, 0.25, 0.125, 0.3125, 0.125, 0.3125, 0.25, 0.25, 0.25, 0.25, 0.25, 0.3125, 0.25, 0.3125, 0.375, 0.25, 0.375, 0.25, 0.375, 0.3125, 0.375, 0.3125, 0.5, 0.25, 0.5, 0.3125, 0.5, 0.375, 0.5, 0.375, 0.625, 0.3125, 0.625, 0.3125, 0.625, 0.375, 0.625, 0.375, 0.75, 0.3125, 0.75, 0.3125, 0.75, 0.375, 0.75, 0.375, 0.875, 0.3125, 0.875, 0.3125, 0.875, 0.375, 0.875, 0.375, 1.0, 0.3125, 1.0, 0.3125, 0.0, 0.375, 0.0, 0.375, 0.125, 0.3125, 0.125, 0.3125, 0.125, 0.375, 0.125, 0.375, 0.25, 0.3125, 0.25, 0.3125, 0.25, 0.375, 0.25, 0.375, 0.375, 0.3125, 0.375, 0.3125, 0.375, 0.375, 0.375, 0.375, 0.5, 0.3125, 0.5, 0.375, 0.5, 0.4375, 0.5, 0.4375, 0.625, 0.375, 0.625, 0.375, 0.625, 0.4375, 0.625, 0.4375, 0.75, 0.375, 0.75, 0.375, 0.75, 0.4375, 0.75, 0.4375, 0.875, 0.375, 0.875, 0.375, 0.875, 0.4375, 0.875, 0.4375, 1.0, 0.375, 1.0, 0.375, 0.0, 0.4375, 0.0, 0.4375, 0.125, 0.375, 0.125, 0.375, 0.125, 0.4375, 0.125, 0.4375, 0.25, 0.375, 0.25, 0.375, 0.25, 0.4375, 0.25, 0.4375, 0.375, 0.375, 0.375, 0.375, 0.375, 0.4375, 0.375, 0.4375, 0.5, 0.375, 0.5, 0.4375, 0.5, 0.5, 0.5, 0.5, 0.625, 0.4375, 0.625, 0.4375, 0.625, 0.5, 0.625, 0.5, 0.75, 0.4375, 0.75, 0.4375, 0.75, 0.5, 0.75, 0.5, 0.875, 0.4375, 0.875, 0.4375, 0.875, 0.5, 0.875, 0.5, 1.0, 0.4375, 1.0, 0.4375, 0.0, 0.5, 0.0, 0.5, 0.125, 0.4375, 0.125, 0.4375, 0.125, 0.5, 0.125, 0.5, 0.25, 0.4375, 0.25, 0.4375, 0.25, 0.5, 0.25, 0.5, 0.375, 0.4375, 0.375, 0.4375, 0.375, 0.5, 0.375, 0.5, 0.5, 0.4375, 0.5])
me_torus.materials.append(mat_grenade_pin)
me_torus.update()

# ---- objects
ob_chaff_grenade = bpy.data.objects.new('Chaff_Grenade', None)
ob_canister = bpy.data.objects.new('Canister', me_cylinder)
ob_band = bpy.data.objects.new('Band', me_cylinder_001)
ob_toprim = bpy.data.objects.new('TopRim', me_cylinder_002)
ob_fuze = bpy.data.objects.new('Fuze', me_cylinder_003)
ob_lever_top = bpy.data.objects.new('Lever_Top', me_cube)
ob_lever_side = bpy.data.objects.new('Lever_Side', me_cube_001)
ob_pin = bpy.data.objects.new('Pin', me_cylinder_004)
ob_pinring = bpy.data.objects.new('PinRing', me_torus)

# ---- transforms, parenting, visibility, modifiers, constraints
ob_chaff_grenade.location = (0.0, 0.0, 0.0)
ob_canister.parent = ob_chaff_grenade
ob_canister.location = (0.0, 0.0, 2.1)
ob_band.parent = ob_chaff_grenade
ob_band.location = (0.0, 0.0, 2.31)
ob_toprim.parent = ob_chaff_grenade
ob_toprim.location = (0.0, 0.0, 4.16)
ob_fuze.parent = ob_chaff_grenade
ob_fuze.location = (0.0, 0.0, 4.425)
ob_lever_top.parent = ob_chaff_grenade
ob_lever_top.location = (0.8075, 0.0, 4.675)
ob_lever_side.parent = ob_chaff_grenade
ob_lever_side.location = (1.237, 0.0, 4.339)
ob_pin.parent = ob_chaff_grenade
ob_pin.location = (-0.22, 0.0, 4.625)
ob_pinring.parent = ob_chaff_grenade
ob_pinring.location = (-0.22, 0.0, 4.91)
ob_pinring.rotation_euler = (1.571, -0.0, 0.0)

# ---- collection membership
col_collection.objects.link(ob_chaff_grenade)
col_collection.objects.link(ob_canister)
col_collection.objects.link(ob_band)
col_collection.objects.link(ob_toprim)
col_collection.objects.link(ob_fuze)
col_collection.objects.link(ob_lever_top)
col_collection.objects.link(ob_lever_side)
col_collection.objects.link(ob_pin)
col_collection.objects.link(ob_pinring)

# ---- scene / render settings (as saved in the file)
scene.frame_start = 1; scene.frame_end = 250; scene.frame_set(1)
scene.render.engine = 'BLENDER_EEVEE_NEXT'
scene.render.resolution_x = 1280
scene.render.resolution_y = 1280
scene.render.bake_bias = 0.0
scene.render.bake_samples = 0
scene.cycles.sampling_pattern = 'TABULATED_SOBOL'
scene.eevee.use_volume_custom_range = False
bpy.context.view_layer.update()

# ---- added for rendering (the .blend has no active camera and no usable light): camera, sun
cam_auto = bpy.data.cameras.new('AutoCamera')
cam_auto.lens = 50.0
cam_auto.sensor_width = 36.0
cam_auto.clip_end = 1000.0
ob_auto_camera = bpy.data.objects.new('AutoCamera', cam_auto)
scene.collection.objects.link(ob_auto_camera)
ob_auto_camera.location = (5.70699, -6.54446, 6.93547)
ob_auto_camera.rotation_euler = (1.09748, -7.21219e-08, 0.694738)
scene.camera = ob_auto_camera
light_auto_sun = bpy.data.lights.new('AutoSun', 'SUN')
light_auto_sun.energy = 3.0
light_auto_sun.angle = 0.0523599
ob_auto_sun = bpy.data.objects.new('AutoSun', light_auto_sun)
scene.collection.objects.link(ob_auto_sun)
ob_auto_sun.rotation_euler = (0.872665, 0.174533, 0.523599)
bpy.context.view_layer.update()
